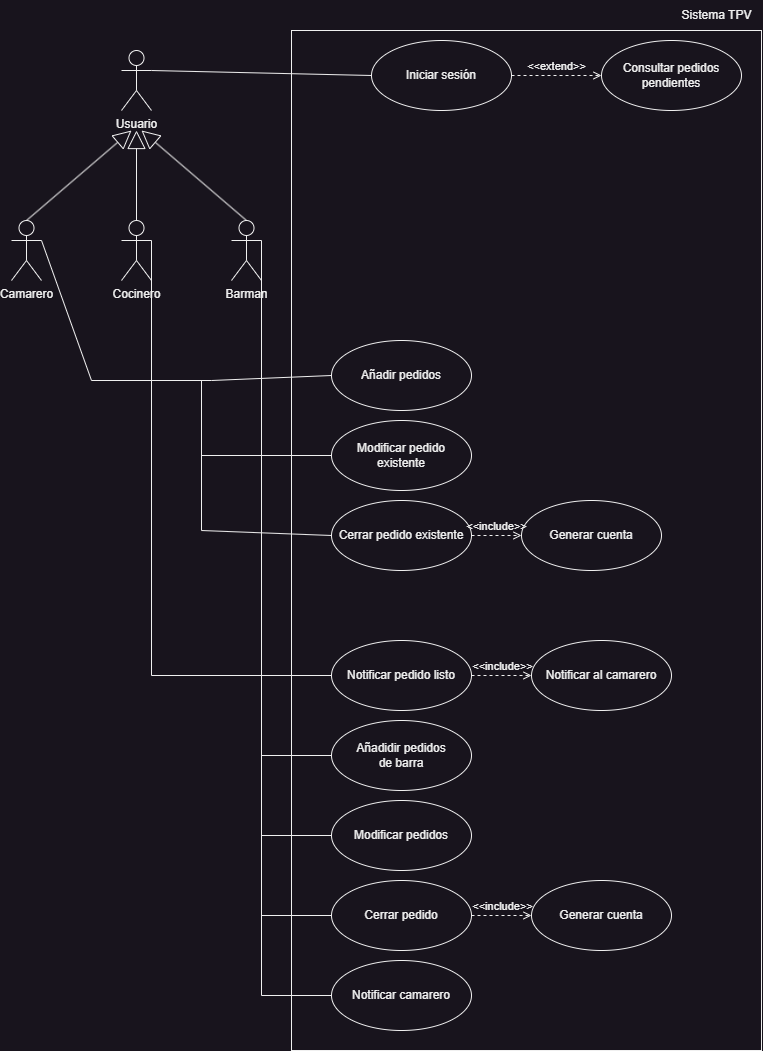

The diagram above was exported from draw.io. Its source (the exported page's mxGraphModel, read from the mxfile embedded in the PNG):
<mxGraphModel dx="3434" dy="1520" grid="1" gridSize="10" guides="1" tooltips="1" connect="1" arrows="1" fold="1" page="1" pageScale="1" pageWidth="827" pageHeight="1169" math="0" shadow="0">
  <root>
    <mxCell id="0" />
    <mxCell id="1" parent="0" />
    <mxCell id="v8a3QN_SwFmeD_kxJxtt-43" value="" style="rounded=0;whiteSpace=wrap;html=1;fillColor=none;" vertex="1" parent="1">
      <mxGeometry x="280" y="140" width="470" height="1020" as="geometry" />
    </mxCell>
    <mxCell id="v8a3QN_SwFmeD_kxJxtt-1" value="Usuario" style="shape=umlActor;verticalLabelPosition=bottom;verticalAlign=top;html=1;" vertex="1" parent="1">
      <mxGeometry x="110" y="160" width="30" height="60" as="geometry" />
    </mxCell>
    <mxCell id="v8a3QN_SwFmeD_kxJxtt-3" value="Sistema TPV" style="text;html=1;align=center;verticalAlign=middle;resizable=0;points=[];autosize=1;strokeColor=none;fillColor=none;" vertex="1" parent="1">
      <mxGeometry x="660" y="110" width="90" height="30" as="geometry" />
    </mxCell>
    <mxCell id="v8a3QN_SwFmeD_kxJxtt-5" value="Camarero" style="shape=umlActor;verticalLabelPosition=bottom;verticalAlign=top;html=1;" vertex="1" parent="1">
      <mxGeometry y="330" width="30" height="60" as="geometry" />
    </mxCell>
    <mxCell id="v8a3QN_SwFmeD_kxJxtt-6" value="Cocinero" style="shape=umlActor;verticalLabelPosition=bottom;verticalAlign=top;html=1;" vertex="1" parent="1">
      <mxGeometry x="110" y="330" width="30" height="60" as="geometry" />
    </mxCell>
    <mxCell id="v8a3QN_SwFmeD_kxJxtt-7" value="Barman" style="shape=umlActor;verticalLabelPosition=bottom;verticalAlign=top;html=1;" vertex="1" parent="1">
      <mxGeometry x="220" y="330" width="30" height="60" as="geometry" />
    </mxCell>
    <mxCell id="v8a3QN_SwFmeD_kxJxtt-8" value="" style="endArrow=block;endSize=16;endFill=0;html=1;rounded=0;exitX=0.5;exitY=0;exitDx=0;exitDy=0;exitPerimeter=0;" edge="1" parent="1" source="v8a3QN_SwFmeD_kxJxtt-5">
      <mxGeometry width="160" relative="1" as="geometry">
        <mxPoint x="220" y="150" as="sourcePoint" />
        <mxPoint x="120" y="240" as="targetPoint" />
      </mxGeometry>
    </mxCell>
    <mxCell id="v8a3QN_SwFmeD_kxJxtt-9" value="" style="endArrow=block;endSize=16;endFill=0;html=1;rounded=0;exitX=0.5;exitY=0;exitDx=0;exitDy=0;exitPerimeter=0;" edge="1" parent="1" source="v8a3QN_SwFmeD_kxJxtt-6">
      <mxGeometry width="160" relative="1" as="geometry">
        <mxPoint x="25" y="340" as="sourcePoint" />
        <mxPoint x="125" y="240" as="targetPoint" />
      </mxGeometry>
    </mxCell>
    <mxCell id="v8a3QN_SwFmeD_kxJxtt-10" value="" style="endArrow=block;endSize=16;endFill=0;html=1;rounded=0;exitX=0.5;exitY=0;exitDx=0;exitDy=0;exitPerimeter=0;" edge="1" parent="1" source="v8a3QN_SwFmeD_kxJxtt-7">
      <mxGeometry width="160" relative="1" as="geometry">
        <mxPoint x="35" y="350" as="sourcePoint" />
        <mxPoint x="130" y="240" as="targetPoint" />
      </mxGeometry>
    </mxCell>
    <mxCell id="v8a3QN_SwFmeD_kxJxtt-11" value="Iniciar sesión" style="ellipse;whiteSpace=wrap;html=1;" vertex="1" parent="1">
      <mxGeometry x="360" y="150" width="140" height="70" as="geometry" />
    </mxCell>
    <mxCell id="v8a3QN_SwFmeD_kxJxtt-12" value="Consultar pedidos pendientes" style="ellipse;whiteSpace=wrap;html=1;" vertex="1" parent="1">
      <mxGeometry x="590" y="150" width="140" height="70" as="geometry" />
    </mxCell>
    <mxCell id="v8a3QN_SwFmeD_kxJxtt-13" value="" style="endArrow=none;html=1;rounded=0;exitX=1;exitY=0.3333333333333333;exitDx=0;exitDy=0;exitPerimeter=0;entryX=0;entryY=0.5;entryDx=0;entryDy=0;" edge="1" parent="1" source="v8a3QN_SwFmeD_kxJxtt-1" target="v8a3QN_SwFmeD_kxJxtt-11">
      <mxGeometry width="50" height="50" relative="1" as="geometry">
        <mxPoint x="490" y="260" as="sourcePoint" />
        <mxPoint x="540" y="210" as="targetPoint" />
      </mxGeometry>
    </mxCell>
    <mxCell id="v8a3QN_SwFmeD_kxJxtt-14" value="&amp;lt;&amp;lt;extend&amp;gt;&amp;gt;" style="html=1;verticalAlign=bottom;labelBackgroundColor=none;endArrow=open;endFill=0;dashed=1;rounded=0;exitX=1;exitY=0.5;exitDx=0;exitDy=0;entryX=0;entryY=0.5;entryDx=0;entryDy=0;" edge="1" parent="1" source="v8a3QN_SwFmeD_kxJxtt-11" target="v8a3QN_SwFmeD_kxJxtt-12">
      <mxGeometry width="160" relative="1" as="geometry">
        <mxPoint x="550" y="200" as="sourcePoint" />
        <mxPoint x="710" y="200" as="targetPoint" />
      </mxGeometry>
    </mxCell>
    <mxCell id="v8a3QN_SwFmeD_kxJxtt-15" value="" style="endArrow=none;html=1;rounded=0;exitX=1;exitY=0.3333333333333333;exitDx=0;exitDy=0;exitPerimeter=0;entryX=0;entryY=0.5;entryDx=0;entryDy=0;" edge="1" parent="1" source="v8a3QN_SwFmeD_kxJxtt-5" target="v8a3QN_SwFmeD_kxJxtt-18">
      <mxGeometry width="50" height="50" relative="1" as="geometry">
        <mxPoint x="150" y="190" as="sourcePoint" />
        <mxPoint x="320" y="480" as="targetPoint" />
        <Array as="points">
          <mxPoint x="80" y="490" />
          <mxPoint x="200" y="490" />
        </Array>
      </mxGeometry>
    </mxCell>
    <mxCell id="v8a3QN_SwFmeD_kxJxtt-16" value="" style="endArrow=none;html=1;rounded=0;exitX=1;exitY=0.3333333333333333;exitDx=0;exitDy=0;exitPerimeter=0;entryX=0;entryY=0.5;entryDx=0;entryDy=0;" edge="1" parent="1" source="v8a3QN_SwFmeD_kxJxtt-6" target="v8a3QN_SwFmeD_kxJxtt-19">
      <mxGeometry width="50" height="50" relative="1" as="geometry">
        <mxPoint x="160" y="350" as="sourcePoint" />
        <mxPoint x="320" y="560" as="targetPoint" />
        <Array as="points">
          <mxPoint x="140" y="785" />
        </Array>
      </mxGeometry>
    </mxCell>
    <mxCell id="v8a3QN_SwFmeD_kxJxtt-17" value="" style="endArrow=none;html=1;rounded=0;exitX=1;exitY=0.3333333333333333;exitDx=0;exitDy=0;exitPerimeter=0;entryX=0;entryY=0.5;entryDx=0;entryDy=0;" edge="1" parent="1" source="v8a3QN_SwFmeD_kxJxtt-7" target="v8a3QN_SwFmeD_kxJxtt-20">
      <mxGeometry width="50" height="50" relative="1" as="geometry">
        <mxPoint x="40" y="360" as="sourcePoint" />
        <mxPoint x="330" y="640" as="targetPoint" />
        <Array as="points">
          <mxPoint x="250" y="865" />
        </Array>
      </mxGeometry>
    </mxCell>
    <mxCell id="v8a3QN_SwFmeD_kxJxtt-18" value="Añadir pedidos" style="ellipse;whiteSpace=wrap;html=1;" vertex="1" parent="1">
      <mxGeometry x="320" y="450" width="140" height="70" as="geometry" />
    </mxCell>
    <mxCell id="v8a3QN_SwFmeD_kxJxtt-19" value="Notificar pedido listo" style="ellipse;whiteSpace=wrap;html=1;" vertex="1" parent="1">
      <mxGeometry x="320" y="750" width="140" height="70" as="geometry" />
    </mxCell>
    <mxCell id="v8a3QN_SwFmeD_kxJxtt-20" value="Añadidir pedidos&lt;div&gt;de barra&lt;/div&gt;" style="ellipse;whiteSpace=wrap;html=1;" vertex="1" parent="1">
      <mxGeometry x="320" y="830" width="140" height="70" as="geometry" />
    </mxCell>
    <mxCell id="v8a3QN_SwFmeD_kxJxtt-21" value="Modificar pedido existente" style="ellipse;whiteSpace=wrap;html=1;" vertex="1" parent="1">
      <mxGeometry x="320" y="530" width="140" height="70" as="geometry" />
    </mxCell>
    <mxCell id="v8a3QN_SwFmeD_kxJxtt-22" value="Cerrar pedido existente" style="ellipse;whiteSpace=wrap;html=1;" vertex="1" parent="1">
      <mxGeometry x="320" y="610" width="140" height="70" as="geometry" />
    </mxCell>
    <mxCell id="v8a3QN_SwFmeD_kxJxtt-24" value="Generar cuenta" style="ellipse;whiteSpace=wrap;html=1;" vertex="1" parent="1">
      <mxGeometry x="510" y="610" width="140" height="70" as="geometry" />
    </mxCell>
    <mxCell id="v8a3QN_SwFmeD_kxJxtt-27" value="&amp;lt;&amp;lt;include&amp;gt;&amp;gt;" style="html=1;verticalAlign=bottom;labelBackgroundColor=none;endArrow=open;endFill=0;dashed=1;rounded=0;exitX=1;exitY=0.5;exitDx=0;exitDy=0;entryX=0;entryY=0.5;entryDx=0;entryDy=0;" edge="1" parent="1" source="v8a3QN_SwFmeD_kxJxtt-22" target="v8a3QN_SwFmeD_kxJxtt-24">
      <mxGeometry width="160" relative="1" as="geometry">
        <mxPoint x="520" y="410" as="sourcePoint" />
        <mxPoint x="680" y="410" as="targetPoint" />
      </mxGeometry>
    </mxCell>
    <mxCell id="v8a3QN_SwFmeD_kxJxtt-28" value="Notificar al camarero" style="ellipse;whiteSpace=wrap;html=1;" vertex="1" parent="1">
      <mxGeometry x="520" y="750" width="140" height="70" as="geometry" />
    </mxCell>
    <mxCell id="v8a3QN_SwFmeD_kxJxtt-29" value="&amp;lt;&amp;lt;include&amp;gt;&amp;gt;" style="html=1;verticalAlign=bottom;labelBackgroundColor=none;endArrow=open;endFill=0;dashed=1;rounded=0;exitX=1;exitY=0.5;exitDx=0;exitDy=0;entryX=0;entryY=0.5;entryDx=0;entryDy=0;" edge="1" parent="1" source="v8a3QN_SwFmeD_kxJxtt-19" target="v8a3QN_SwFmeD_kxJxtt-28">
      <mxGeometry width="160" relative="1" as="geometry">
        <mxPoint x="670" y="715" as="sourcePoint" />
        <mxPoint x="720" y="715" as="targetPoint" />
      </mxGeometry>
    </mxCell>
    <mxCell id="v8a3QN_SwFmeD_kxJxtt-30" value="Modificar pedidos" style="ellipse;whiteSpace=wrap;html=1;" vertex="1" parent="1">
      <mxGeometry x="320" y="910" width="140" height="70" as="geometry" />
    </mxCell>
    <mxCell id="v8a3QN_SwFmeD_kxJxtt-33" value="Cerrar pedido" style="ellipse;whiteSpace=wrap;html=1;" vertex="1" parent="1">
      <mxGeometry x="320" y="990" width="140" height="70" as="geometry" />
    </mxCell>
    <mxCell id="v8a3QN_SwFmeD_kxJxtt-34" value="Notificar camarero" style="ellipse;whiteSpace=wrap;html=1;" vertex="1" parent="1">
      <mxGeometry x="320" y="1070" width="140" height="70" as="geometry" />
    </mxCell>
    <mxCell id="v8a3QN_SwFmeD_kxJxtt-35" value="" style="endArrow=none;html=1;rounded=0;entryX=0;entryY=0.5;entryDx=0;entryDy=0;" edge="1" parent="1" target="v8a3QN_SwFmeD_kxJxtt-34">
      <mxGeometry width="50" height="50" relative="1" as="geometry">
        <mxPoint x="250" y="860" as="sourcePoint" />
        <mxPoint x="140" y="1155" as="targetPoint" />
        <Array as="points">
          <mxPoint x="250" y="1105" />
        </Array>
      </mxGeometry>
    </mxCell>
    <mxCell id="v8a3QN_SwFmeD_kxJxtt-36" value="" style="endArrow=none;html=1;rounded=0;exitX=0;exitY=0.5;exitDx=0;exitDy=0;" edge="1" parent="1" source="v8a3QN_SwFmeD_kxJxtt-33">
      <mxGeometry width="50" height="50" relative="1" as="geometry">
        <mxPoint x="480" y="1030" as="sourcePoint" />
        <mxPoint x="250" y="1025" as="targetPoint" />
      </mxGeometry>
    </mxCell>
    <mxCell id="v8a3QN_SwFmeD_kxJxtt-37" value="" style="endArrow=none;html=1;rounded=0;exitX=0;exitY=0.5;exitDx=0;exitDy=0;" edge="1" parent="1" source="v8a3QN_SwFmeD_kxJxtt-30">
      <mxGeometry width="50" height="50" relative="1" as="geometry">
        <mxPoint x="330" y="1035" as="sourcePoint" />
        <mxPoint x="250" y="945" as="targetPoint" />
      </mxGeometry>
    </mxCell>
    <mxCell id="v8a3QN_SwFmeD_kxJxtt-38" value="" style="endArrow=none;html=1;rounded=0;" edge="1" parent="1">
      <mxGeometry width="50" height="50" relative="1" as="geometry">
        <mxPoint x="190" y="640" as="sourcePoint" />
        <mxPoint x="190" y="490" as="targetPoint" />
      </mxGeometry>
    </mxCell>
    <mxCell id="v8a3QN_SwFmeD_kxJxtt-39" value="" style="endArrow=none;html=1;rounded=0;exitX=0;exitY=0.5;exitDx=0;exitDy=0;" edge="1" parent="1" source="v8a3QN_SwFmeD_kxJxtt-22">
      <mxGeometry width="50" height="50" relative="1" as="geometry">
        <mxPoint x="200" y="650" as="sourcePoint" />
        <mxPoint x="190" y="640" as="targetPoint" />
      </mxGeometry>
    </mxCell>
    <mxCell id="v8a3QN_SwFmeD_kxJxtt-40" value="" style="endArrow=none;html=1;rounded=0;exitX=0;exitY=0.5;exitDx=0;exitDy=0;" edge="1" parent="1" source="v8a3QN_SwFmeD_kxJxtt-21">
      <mxGeometry width="50" height="50" relative="1" as="geometry">
        <mxPoint x="210" y="660" as="sourcePoint" />
        <mxPoint x="190" y="565" as="targetPoint" />
      </mxGeometry>
    </mxCell>
    <mxCell id="v8a3QN_SwFmeD_kxJxtt-41" value="Generar cuenta" style="ellipse;whiteSpace=wrap;html=1;" vertex="1" parent="1">
      <mxGeometry x="520" y="990" width="140" height="70" as="geometry" />
    </mxCell>
    <mxCell id="v8a3QN_SwFmeD_kxJxtt-42" value="&amp;lt;&amp;lt;include&amp;gt;&amp;gt;" style="html=1;verticalAlign=bottom;labelBackgroundColor=none;endArrow=open;endFill=0;dashed=1;rounded=0;exitX=1;exitY=0.5;exitDx=0;exitDy=0;entryX=0;entryY=0.5;entryDx=0;entryDy=0;" edge="1" parent="1" target="v8a3QN_SwFmeD_kxJxtt-41">
      <mxGeometry width="160" relative="1" as="geometry">
        <mxPoint x="460" y="1025" as="sourcePoint" />
        <mxPoint x="680" y="790" as="targetPoint" />
      </mxGeometry>
    </mxCell>
  </root>
</mxGraphModel>